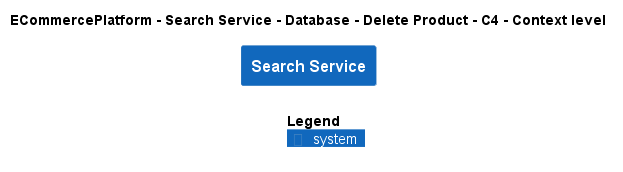

The diagram above was rendered by PlantUML. Its source (embedded in the PNG):
@startuml
!include ..\..\..\..\..\..\..\.c4s\C4_Context.puml

AddElementTag("c4interflow:lifecycle:new", $bgColor=green, $fontColor=#ffffff, $borderColor=green, $shadowing="False")
AddElementTag("c4interflow:lifecycle:changed", $bgColor=orange, $fontColor=#ffffff, $borderColor=orange, $shadowing="False")
AddElementTag("c4interflow:lifecycle:removed", $bgColor=red, $fontColor=#ffffff, $borderColor=red, $shadowing="False")

AddRelTag("c4interflow:lifecycle:new", $textColor=green, $lineColor=green)
AddRelTag("c4interflow:lifecycle:changed", $textColor=orange, $lineColor=orange)
AddRelTag("c4interflow:lifecycle:removed", $textColor=red, $lineColor=red)

SHOW_PERSON_PORTRAIT()
LAYOUT_TOP_DOWN()

skinparam linetype polyline

title ECommercePlatform - Search Service - Database - Delete Product - C4 - Context level

System(ECommercePlatform.SoftwareSystems.SearchService, "Search Service", "")



SHOW_LEGEND()
@enduml